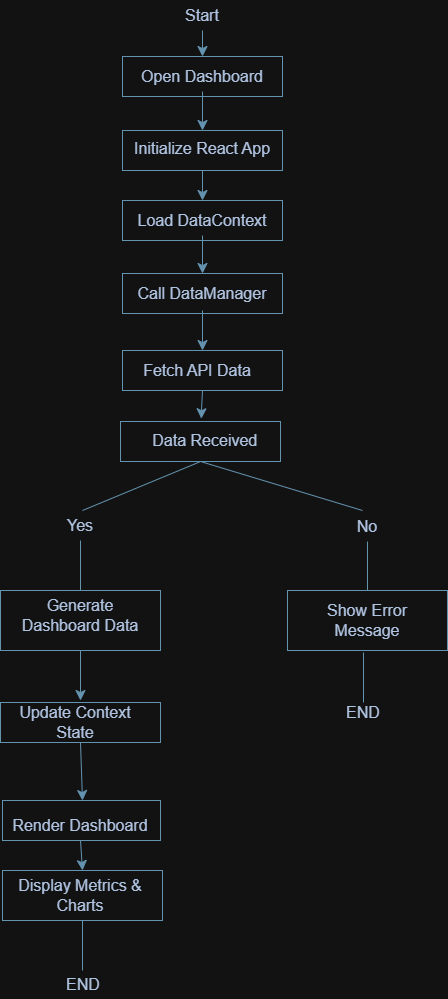

The diagram above was exported from draw.io. Its source (the exported page's mxGraphModel, read from the mxfile embedded in the PNG):
<mxGraphModel dx="1661" dy="1014" grid="1" gridSize="10" guides="1" tooltips="1" connect="1" arrows="1" fold="1" page="0" pageScale="1" pageWidth="850" pageHeight="1100" math="0" shadow="0">
  <root>
    <mxCell id="0" />
    <mxCell id="1" parent="0" />
    <mxCell id="A-3o4TCd7zRgyJrorkiK-1" parent="1" style="rounded=0;whiteSpace=wrap;html=1;strokeColor=#457B9D;fontColor=#1D3557;fillColor=none;" value="" vertex="1">
      <mxGeometry height="40" width="160" x="120" y="-254" as="geometry" />
    </mxCell>
    <mxCell id="A-3o4TCd7zRgyJrorkiK-19" edge="1" parent="1" source="A-3o4TCd7zRgyJrorkiK-2" style="edgeStyle=none;curved=1;rounded=0;orthogonalLoop=1;jettySize=auto;html=1;strokeColor=#457B9D;fontSize=12;fontColor=#1D3557;startSize=8;endSize=8;fillColor=#A8DADC;entryX=0.5;entryY=0;entryDx=0;entryDy=0;" target="A-3o4TCd7zRgyJrorkiK-1" value="">
      <mxGeometry relative="1" as="geometry" />
    </mxCell>
    <mxCell id="A-3o4TCd7zRgyJrorkiK-2" parent="1" style="text;html=1;whiteSpace=wrap;strokeColor=none;fillColor=none;align=center;verticalAlign=middle;rounded=0;fontSize=16;fontColor=#1D3557;" value="Start" vertex="1">
      <mxGeometry height="30" width="60" x="170" y="-310" as="geometry" />
    </mxCell>
    <mxCell id="A-3o4TCd7zRgyJrorkiK-21" edge="1" parent="1" source="A-3o4TCd7zRgyJrorkiK-3" style="edgeStyle=none;curved=1;rounded=0;orthogonalLoop=1;jettySize=auto;html=1;exitX=0.5;exitY=1;exitDx=0;exitDy=0;entryX=0.5;entryY=0;entryDx=0;entryDy=0;strokeColor=#457B9D;fontSize=12;fontColor=#1D3557;startSize=8;endSize=8;fillColor=#A8DADC;" target="A-3o4TCd7zRgyJrorkiK-5">
      <mxGeometry relative="1" as="geometry" />
    </mxCell>
    <mxCell id="A-3o4TCd7zRgyJrorkiK-3" parent="1" style="rounded=0;whiteSpace=wrap;html=1;strokeColor=#457B9D;fontColor=#1D3557;fillColor=none;" value="" vertex="1">
      <mxGeometry height="40" width="160" x="120" y="-180" as="geometry" />
    </mxCell>
    <mxCell id="A-3o4TCd7zRgyJrorkiK-4" parent="1" style="rounded=0;whiteSpace=wrap;html=1;strokeColor=#457B9D;fontColor=#1D3557;fillColor=none;" value="" vertex="1">
      <mxGeometry height="40" width="160" x="120" y="40" as="geometry" />
    </mxCell>
    <mxCell id="A-3o4TCd7zRgyJrorkiK-5" parent="1" style="rounded=0;whiteSpace=wrap;html=1;strokeColor=#457B9D;fontColor=#1D3557;fillColor=none;" value="" vertex="1">
      <mxGeometry height="40" width="160" x="120" y="-110" as="geometry" />
    </mxCell>
    <mxCell id="A-3o4TCd7zRgyJrorkiK-6" parent="1" style="rounded=0;whiteSpace=wrap;html=1;strokeColor=#457B9D;fontColor=#1D3557;fillColor=none;" value="" vertex="1">
      <mxGeometry height="40" width="160" x="120" y="-37" as="geometry" />
    </mxCell>
    <mxCell id="A-3o4TCd7zRgyJrorkiK-7" parent="1" style="rounded=0;whiteSpace=wrap;html=1;strokeColor=#457B9D;fontColor=#1D3557;fillColor=none;" value="" vertex="1">
      <mxGeometry height="60" width="160" x="285" y="280" as="geometry" />
    </mxCell>
    <mxCell id="A-3o4TCd7zRgyJrorkiK-8" parent="1" style="rounded=0;whiteSpace=wrap;html=1;strokeColor=#457B9D;fontColor=#1D3557;fillColor=none;" value="" vertex="1">
      <mxGeometry height="40" width="160" x="118" y="111" as="geometry" />
    </mxCell>
    <mxCell id="A-3o4TCd7zRgyJrorkiK-9" parent="1" style="rounded=0;whiteSpace=wrap;html=1;strokeColor=#457B9D;fontColor=#1D3557;fillColor=none;" value="" vertex="1">
      <mxGeometry height="40" width="160" x="-2" y="392" as="geometry" />
    </mxCell>
    <mxCell id="A-3o4TCd7zRgyJrorkiK-20" edge="1" parent="1" source="A-3o4TCd7zRgyJrorkiK-11" style="edgeStyle=none;curved=1;rounded=0;orthogonalLoop=1;jettySize=auto;html=1;strokeColor=#457B9D;fontSize=12;fontColor=#1D3557;startSize=8;endSize=8;fillColor=#A8DADC;entryX=0.5;entryY=0;entryDx=0;entryDy=0;" target="A-3o4TCd7zRgyJrorkiK-12" value="">
      <mxGeometry relative="1" as="geometry" />
    </mxCell>
    <mxCell id="A-3o4TCd7zRgyJrorkiK-11" parent="1" style="text;html=1;whiteSpace=wrap;strokeColor=none;fillColor=none;align=center;verticalAlign=middle;rounded=0;fontSize=16;fontColor=#1D3557;" value="Open Dashboard" vertex="1">
      <mxGeometry height="30" width="130" x="135" y="-249" as="geometry" />
    </mxCell>
    <mxCell id="A-3o4TCd7zRgyJrorkiK-12" parent="1" style="text;html=1;whiteSpace=wrap;strokeColor=none;fillColor=none;align=center;verticalAlign=middle;rounded=0;fontSize=16;fontColor=#1D3557;" value="Initialize React App" vertex="1">
      <mxGeometry height="35" width="150" x="125" y="-180" as="geometry" />
    </mxCell>
    <mxCell id="A-3o4TCd7zRgyJrorkiK-22" edge="1" parent="1" source="A-3o4TCd7zRgyJrorkiK-13" style="edgeStyle=none;curved=1;rounded=0;orthogonalLoop=1;jettySize=auto;html=1;exitX=0.5;exitY=1;exitDx=0;exitDy=0;entryX=0.5;entryY=0;entryDx=0;entryDy=0;strokeColor=#457B9D;fontSize=12;fontColor=#1D3557;startSize=8;endSize=8;fillColor=#A8DADC;" target="A-3o4TCd7zRgyJrorkiK-6">
      <mxGeometry relative="1" as="geometry" />
    </mxCell>
    <mxCell id="A-3o4TCd7zRgyJrorkiK-13" parent="1" style="text;html=1;whiteSpace=wrap;strokeColor=none;fillColor=none;align=center;verticalAlign=middle;rounded=0;fontSize=16;fontColor=#1D3557;" value="Load DataContext" vertex="1">
      <mxGeometry height="30" width="150" x="125" y="-105" as="geometry" />
    </mxCell>
    <mxCell id="A-3o4TCd7zRgyJrorkiK-23" edge="1" parent="1" style="edgeStyle=none;curved=1;rounded=0;orthogonalLoop=1;jettySize=auto;html=1;strokeColor=#457B9D;fontSize=12;fontColor=#1D3557;startSize=8;endSize=8;fillColor=#A8DADC;" value="">
      <mxGeometry relative="1" as="geometry">
        <mxPoint x="200" as="sourcePoint" />
        <mxPoint x="200" y="40" as="targetPoint" />
      </mxGeometry>
    </mxCell>
    <mxCell id="A-3o4TCd7zRgyJrorkiK-14" parent="1" style="text;html=1;whiteSpace=wrap;strokeColor=none;fillColor=none;align=center;verticalAlign=middle;rounded=0;fontSize=16;fontColor=#1D3557;" value="Call DataManager" vertex="1">
      <mxGeometry height="30" width="140" x="130" y="-32" as="geometry" />
    </mxCell>
    <mxCell id="A-3o4TCd7zRgyJrorkiK-15" parent="1" style="text;html=1;whiteSpace=wrap;strokeColor=none;fillColor=none;align=center;verticalAlign=middle;rounded=0;fontSize=16;fontColor=#1D3557;" value="Fetch API Data" vertex="1">
      <mxGeometry height="30" width="120" x="135" y="45" as="geometry" />
    </mxCell>
    <mxCell id="A-3o4TCd7zRgyJrorkiK-18" parent="1" style="text;html=1;whiteSpace=wrap;strokeColor=none;fillColor=none;align=center;verticalAlign=middle;rounded=0;fontSize=16;fontColor=#1D3557;" value="Data Received&amp;nbsp;" vertex="1">
      <mxGeometry height="40" width="150" x="130" y="110" as="geometry" />
    </mxCell>
    <mxCell id="A-3o4TCd7zRgyJrorkiK-26" edge="1" parent="1" source="A-3o4TCd7zRgyJrorkiK-4" style="edgeStyle=none;curved=1;rounded=0;orthogonalLoop=1;jettySize=auto;html=1;exitX=0.5;exitY=1;exitDx=0;exitDy=0;entryX=0.459;entryY=-0.045;entryDx=0;entryDy=0;entryPerimeter=0;strokeColor=#457B9D;fontSize=12;fontColor=#1D3557;startSize=8;endSize=8;fillColor=#A8DADC;" target="A-3o4TCd7zRgyJrorkiK-18">
      <mxGeometry relative="1" as="geometry">
        <Array as="points">
          <mxPoint x="199" y="100" />
        </Array>
      </mxGeometry>
    </mxCell>
    <mxCell id="A-3o4TCd7zRgyJrorkiK-28" edge="1" parent="1" style="endArrow=none;html=1;rounded=0;strokeColor=#457B9D;fontSize=12;fontColor=#1D3557;startSize=8;endSize=8;curved=1;fillColor=#A8DADC;entryX=0.448;entryY=1.035;entryDx=0;entryDy=0;entryPerimeter=0;" target="A-3o4TCd7zRgyJrorkiK-18" value="">
      <mxGeometry height="50" relative="1" width="50" as="geometry">
        <Array as="points" />
        <mxPoint x="80" y="200" as="sourcePoint" />
        <mxPoint x="184" y="155" as="targetPoint" />
      </mxGeometry>
    </mxCell>
    <mxCell id="A-3o4TCd7zRgyJrorkiK-30" edge="1" parent="1" style="endArrow=none;html=1;rounded=0;strokeColor=#457B9D;fontSize=12;fontColor=#1D3557;startSize=8;endSize=8;curved=1;fillColor=#A8DADC;entryX=0.5;entryY=1;entryDx=0;entryDy=0;" target="A-3o4TCd7zRgyJrorkiK-8" value="">
      <mxGeometry height="50" relative="1" width="50" as="geometry">
        <Array as="points" />
        <mxPoint x="360" y="200" as="sourcePoint" />
        <mxPoint x="397" y="210" as="targetPoint" />
      </mxGeometry>
    </mxCell>
    <mxCell id="A-3o4TCd7zRgyJrorkiK-32" parent="1" style="text;html=1;whiteSpace=wrap;strokeColor=none;fillColor=none;align=center;verticalAlign=middle;rounded=0;fontSize=16;fontColor=#1D3557;" value="Yes" vertex="1">
      <mxGeometry height="30" width="60" x="48" y="200" as="geometry" />
    </mxCell>
    <mxCell id="A-3o4TCd7zRgyJrorkiK-33" parent="1" style="text;html=1;whiteSpace=wrap;strokeColor=none;fillColor=none;align=center;verticalAlign=middle;rounded=0;fontSize=16;fontColor=#1D3557;" value="No" vertex="1">
      <mxGeometry height="30" width="60" x="335" y="201" as="geometry" />
    </mxCell>
    <mxCell id="A-3o4TCd7zRgyJrorkiK-34" edge="1" parent="1" style="endArrow=none;html=1;rounded=0;strokeColor=#457B9D;fontSize=12;fontColor=#1D3557;startSize=8;endSize=8;curved=1;fillColor=#A8DADC;entryX=0.5;entryY=1;entryDx=0;entryDy=0;" target="A-3o4TCd7zRgyJrorkiK-32" value="">
      <mxGeometry height="50" relative="1" width="50" as="geometry">
        <Array as="points" />
        <mxPoint x="78" y="280" as="sourcePoint" />
        <mxPoint x="157" y="250" as="targetPoint" />
      </mxGeometry>
    </mxCell>
    <mxCell id="A-3o4TCd7zRgyJrorkiK-35" edge="1" parent="1" style="endArrow=none;html=1;rounded=0;strokeColor=#457B9D;fontSize=12;fontColor=#1D3557;startSize=8;endSize=8;curved=1;fillColor=#A8DADC;entryX=0.5;entryY=1;entryDx=0;entryDy=0;" target="A-3o4TCd7zRgyJrorkiK-33" value="">
      <mxGeometry height="50" relative="1" width="50" as="geometry">
        <Array as="points" />
        <mxPoint x="365" y="280" as="sourcePoint" />
        <mxPoint x="417" y="250" as="targetPoint" />
      </mxGeometry>
    </mxCell>
    <mxCell id="A-3o4TCd7zRgyJrorkiK-38" edge="1" parent="1" source="A-3o4TCd7zRgyJrorkiK-10" style="edgeStyle=none;curved=1;rounded=0;orthogonalLoop=1;jettySize=auto;html=1;exitX=0.5;exitY=1;exitDx=0;exitDy=0;strokeColor=#457B9D;fontSize=12;fontColor=#1D3557;startSize=8;endSize=8;fillColor=#A8DADC;">
      <mxGeometry relative="1" as="geometry">
        <mxPoint x="78" y="390" as="targetPoint" />
      </mxGeometry>
    </mxCell>
    <mxCell id="A-3o4TCd7zRgyJrorkiK-10" parent="1" style="rounded=0;whiteSpace=wrap;html=1;strokeColor=#457B9D;fontColor=#1D3557;fillColor=none;" value="" vertex="1">
      <mxGeometry height="60" width="160" x="-2" y="280" as="geometry" />
    </mxCell>
    <mxCell id="A-3o4TCd7zRgyJrorkiK-36" parent="1" style="text;html=1;whiteSpace=wrap;strokeColor=none;fillColor=none;align=center;verticalAlign=middle;rounded=0;fontSize=16;fontColor=#1D3557;" value="Generate Dashboard Data" vertex="1">
      <mxGeometry height="50" width="130" x="13" y="280" as="geometry" />
    </mxCell>
    <mxCell id="A-3o4TCd7zRgyJrorkiK-37" parent="1" style="text;html=1;whiteSpace=wrap;strokeColor=none;fillColor=none;align=center;verticalAlign=middle;rounded=0;fontSize=16;fontColor=#1D3557;" value="Show Error Message" vertex="1">
      <mxGeometry height="40" width="140" x="295" y="290" as="geometry" />
    </mxCell>
    <mxCell id="A-3o4TCd7zRgyJrorkiK-44" edge="1" parent="1" source="A-3o4TCd7zRgyJrorkiK-9" style="edgeStyle=none;curved=1;rounded=0;orthogonalLoop=1;jettySize=auto;html=1;strokeColor=#457B9D;fontSize=12;fontColor=#1D3557;startSize=8;endSize=8;fillColor=#A8DADC;exitX=0.5;exitY=1;exitDx=0;exitDy=0;" value="">
      <mxGeometry relative="1" as="geometry">
        <mxPoint x="80" y="490" as="targetPoint" />
      </mxGeometry>
    </mxCell>
    <mxCell id="A-3o4TCd7zRgyJrorkiK-39" parent="1" style="text;html=1;whiteSpace=wrap;strokeColor=none;fillColor=none;align=center;verticalAlign=middle;rounded=0;fontSize=16;fontColor=#1D3557;" value="Update Context State" vertex="1">
      <mxGeometry height="30" width="140" x="3" y="397" as="geometry" />
    </mxCell>
    <mxCell id="A-3o4TCd7zRgyJrorkiK-42" parent="1" style="rounded=0;whiteSpace=wrap;html=1;strokeColor=#457B9D;fontColor=#1D3557;fillColor=none;" value="" vertex="1">
      <mxGeometry height="40" width="158" y="490" as="geometry" />
    </mxCell>
    <mxCell id="A-3o4TCd7zRgyJrorkiK-47" edge="1" parent="1" source="A-3o4TCd7zRgyJrorkiK-43" style="edgeStyle=none;curved=1;rounded=0;orthogonalLoop=1;jettySize=auto;html=1;exitX=0.5;exitY=1;exitDx=0;exitDy=0;entryX=0.5;entryY=0;entryDx=0;entryDy=0;strokeColor=#457B9D;fontSize=12;fontColor=#1D3557;startSize=8;endSize=8;fillColor=#A8DADC;" target="A-3o4TCd7zRgyJrorkiK-45">
      <mxGeometry relative="1" as="geometry" />
    </mxCell>
    <mxCell id="A-3o4TCd7zRgyJrorkiK-43" parent="1" style="text;html=1;whiteSpace=wrap;strokeColor=none;fillColor=none;align=center;verticalAlign=middle;rounded=0;fontSize=16;fontColor=#1D3557;" value="Render Dashboard" vertex="1">
      <mxGeometry height="30" width="140" x="8" y="500" as="geometry" />
    </mxCell>
    <mxCell id="A-3o4TCd7zRgyJrorkiK-45" parent="1" style="rounded=0;whiteSpace=wrap;html=1;strokeColor=#457B9D;fontColor=#1D3557;fillColor=none;" value="" vertex="1">
      <mxGeometry height="50" width="160" y="560" as="geometry" />
    </mxCell>
    <mxCell id="A-3o4TCd7zRgyJrorkiK-46" parent="1" style="text;html=1;whiteSpace=wrap;strokeColor=none;fillColor=none;align=center;verticalAlign=middle;rounded=0;fontSize=16;fontColor=#1D3557;" value="Display Metrics &amp;amp; Charts" vertex="1">
      <mxGeometry height="30" width="140" x="8" y="570" as="geometry" />
    </mxCell>
    <mxCell id="A-3o4TCd7zRgyJrorkiK-48" edge="1" parent="1" style="endArrow=none;html=1;rounded=0;strokeColor=#457B9D;fontSize=12;fontColor=#1D3557;startSize=8;endSize=8;curved=1;fillColor=#A8DADC;entryX=0.5;entryY=1;entryDx=0;entryDy=0;" value="">
      <mxGeometry height="50" relative="1" width="50" as="geometry">
        <Array as="points" />
        <mxPoint x="361" y="392" as="sourcePoint" />
        <mxPoint x="361" y="342" as="targetPoint" />
      </mxGeometry>
    </mxCell>
    <mxCell id="A-3o4TCd7zRgyJrorkiK-49" parent="1" style="text;html=1;whiteSpace=wrap;strokeColor=none;fillColor=none;align=center;verticalAlign=middle;rounded=0;fontSize=16;fontColor=#1D3557;" value="END" vertex="1">
      <mxGeometry height="30" width="60" x="331" y="387" as="geometry" />
    </mxCell>
    <mxCell id="A-3o4TCd7zRgyJrorkiK-50" parent="1" style="text;html=1;whiteSpace=wrap;strokeColor=none;fillColor=none;align=center;verticalAlign=middle;rounded=0;fontSize=16;fontColor=#1D3557;" value="END" vertex="1">
      <mxGeometry height="30" width="60" x="51" y="659" as="geometry" />
    </mxCell>
    <mxCell id="A-3o4TCd7zRgyJrorkiK-51" edge="1" parent="1" style="endArrow=none;html=1;rounded=0;strokeColor=#457B9D;fontSize=12;fontColor=#1D3557;startSize=8;endSize=8;curved=1;fillColor=#A8DADC;entryX=0.5;entryY=1;entryDx=0;entryDy=0;" value="">
      <mxGeometry height="50" relative="1" width="50" as="geometry">
        <Array as="points" />
        <mxPoint x="80" y="660" as="sourcePoint" />
        <mxPoint x="80" y="610" as="targetPoint" />
      </mxGeometry>
    </mxCell>
  </root>
</mxGraphModel>